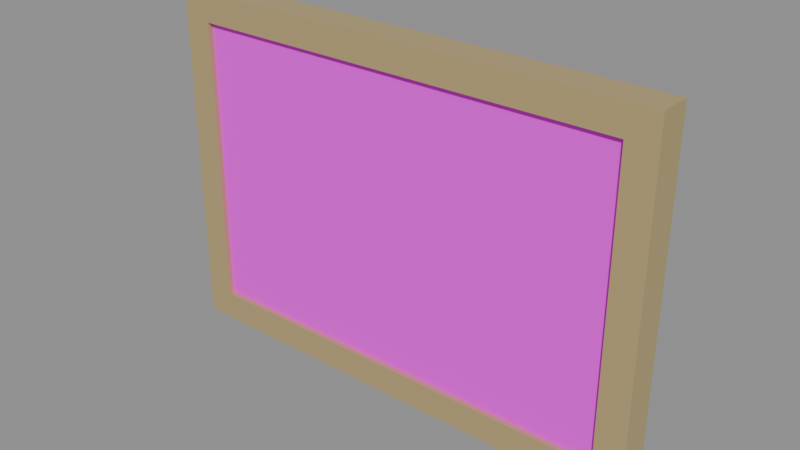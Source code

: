 # Source: landscape.blend  (saved by Blender 5.2.45; exported with 4.5.12 LTS)
import bpy
from mathutils import Matrix  # noqa: F401  (used for matrix-valued properties, if any)

bpy.ops.wm.read_factory_settings(use_empty=True)
scene = bpy.context.scene
scene.name = 'Scene'

# ---- images (referenced by path relative to the original .blend; pixels are not part of the script)
import os
ASSET_DIR = os.environ.get("B2B_ASSET_DIR", "")  # directory of the original .blend (textures are referenced by path, not embedded)
HERE = os.path.dirname(os.path.abspath(__file__))  # packed textures are extracted next to this script under _unpacked/

def load_image(name, relpath, width, height, colorspace="sRGB"):
    """Load a texture the original file referenced (path relative to the .blend, or extracted next to this script)."""
    p = next((c for c in (os.path.join(HERE, relpath), os.path.join(ASSET_DIR, relpath)) if relpath and os.path.exists(c)), "")
    if p:
        img = bpy.data.images.load(p, check_existing=True)
        img.name = name
    else:  # same state as the original file: an image datablock whose file is absent (Cycles renders it pink)
        img = bpy.data.images.new(name, width, height)
        img.source = "FILE"
        img.filepath = "//" + (relpath or name)
    img.colorspace_settings.name = colorspace
    return img
img_source_landscape_png = load_image('source-landscape.png', 'textures/landscape.jpg', 1024, 1024, 'sRGB')

# ---- materials (node trees are filled in below, after node groups)
mat_canvas = bpy.data.materials.new('canvas')
mat_gilt = bpy.data.materials.new('gilt')

# ---- material node trees
mat_canvas.use_nodes = True; mat_canvas.node_tree.nodes.clear()
_N = mat_canvas.node_tree.nodes; _L = mat_canvas.node_tree.links
n0 = _N.new('ShaderNodeBsdfPrincipled'); n0.name = 'Principled BSDF'; n0.location = (-200, 100)
n0.inputs[2].default_value = 0.8
n0.inputs[10].default_value = 0.005
n1 = _N.new('ShaderNodeOutputMaterial'); n1.name = 'Material Output'; n1.location = (200, 100)
n2 = _N.new('ShaderNodeTexImage'); n2.name = 'Image Texture'; n2.location = (0, 0)
n2.image = img_source_landscape_png
_L.new(n0.outputs[0], n1.inputs[0])
_L.new(n2.outputs[0], n0.inputs[0])
n1.is_active_output = True
mat_gilt.use_nodes = True; mat_gilt.node_tree.nodes.clear()
_N = mat_gilt.node_tree.nodes; _L = mat_gilt.node_tree.links
n0 = _N.new('ShaderNodeBsdfPrincipled'); n0.name = 'Principled BSDF'; n0.location = (-200, 100)
n0.inputs[0].default_value = (0.55, 0.42, 0.2, 1.0)
n0.inputs[1].default_value = 0.25
n0.inputs[2].default_value = 0.45
n0.inputs[10].default_value = 0.005
n1 = _N.new('ShaderNodeOutputMaterial'); n1.name = 'Material Output'; n1.location = (200, 100)
_L.new(n0.outputs[0], n1.inputs[0])
n1.is_active_output = True

# ---- meshes
me_canvas = bpy.data.meshes.new('canvas')
me_canvas.from_pydata([(-0.49, -0.105, 1.128), (0.49, -0.105, 1.128), (0.49, -0.105, 1.782), (-0.49, -0.105, 1.782)], [], [(0, 1, 2, 3)])
_uv = me_canvas.uv_layers.new(name='UVMap')
_uv.uv.foreach_set('vector', [0.0, 0.0, 1.0, 0.0, 1.0, 1.0, 0.0, 1.0])
me_canvas.materials.append(mat_canvas)
me_canvas.update()
me_top = bpy.data.meshes.new('top')
me_top.from_pydata([(-0.555, -0.117, 1.782), (-0.555, -0.117, 1.847), (-0.555, -0.045, 1.782), (-0.555, -0.045, 1.847), (0.555, -0.117, 1.782), (0.555, -0.117, 1.847), (0.555, -0.045, 1.782), (0.555, -0.045, 1.847)], [], [(0, 1, 3, 2), (2, 3, 7, 6), (6, 7, 5, 4), (4, 5, 1, 0), (2, 6, 4, 0), (7, 3, 1, 5)])
me_top.materials.append(mat_gilt)
me_top.update()
me_bottom = bpy.data.meshes.new('bottom')
me_bottom.from_pydata([(-0.555, -0.117, 1.063), (-0.555, -0.117, 1.128), (-0.555, -0.045, 1.063), (-0.555, -0.045, 1.128), (0.555, -0.117, 1.063), (0.555, -0.117, 1.128), (0.555, -0.045, 1.063), (0.555, -0.045, 1.128)], [], [(0, 1, 3, 2), (2, 3, 7, 6), (6, 7, 5, 4), (4, 5, 1, 0), (2, 6, 4, 0), (7, 3, 1, 5)])
me_bottom.materials.append(mat_gilt)
me_bottom.update()
me_left = bpy.data.meshes.new('left')
me_left.from_pydata([(-0.555, -0.117, 1.128), (-0.555, -0.117, 1.782), (-0.555, -0.045, 1.128), (-0.555, -0.045, 1.782), (-0.49, -0.117, 1.128), (-0.49, -0.117, 1.782), (-0.49, -0.045, 1.128), (-0.49, -0.045, 1.782)], [], [(0, 1, 3, 2), (2, 3, 7, 6), (6, 7, 5, 4), (4, 5, 1, 0), (2, 6, 4, 0), (7, 3, 1, 5)])
me_left.materials.append(mat_gilt)
me_left.update()
me_right = bpy.data.meshes.new('right')
me_right.from_pydata([(0.49, -0.117, 1.128), (0.49, -0.117, 1.782), (0.49, -0.045, 1.128), (0.49, -0.045, 1.782), (0.555, -0.117, 1.128), (0.555, -0.117, 1.782), (0.555, -0.045, 1.128), (0.555, -0.045, 1.782)], [], [(0, 1, 3, 2), (2, 3, 7, 6), (6, 7, 5, 4), (4, 5, 1, 0), (2, 6, 4, 0), (7, 3, 1, 5)])
me_right.materials.append(mat_gilt)
me_right.update()
me_backing = bpy.data.meshes.new('backing')
me_backing.from_pydata([(-0.49, -0.102, 1.128), (-0.49, -0.102, 1.782), (-0.49, -0.045, 1.128), (-0.49, -0.045, 1.782), (0.49, -0.102, 1.128), (0.49, -0.102, 1.782), (0.49, -0.045, 1.128), (0.49, -0.045, 1.782)], [], [(0, 1, 3, 2), (2, 3, 7, 6), (6, 7, 5, 4), (4, 5, 1, 0), (2, 6, 4, 0), (7, 3, 1, 5)])
me_backing.materials.append(mat_gilt)
me_backing.update()

# ---- objects
ob_canvas = bpy.data.objects.new('canvas', me_canvas)
ob_top = bpy.data.objects.new('top', me_top)
ob_bottom = bpy.data.objects.new('bottom', me_bottom)
ob_left = bpy.data.objects.new('left', me_left)
ob_right = bpy.data.objects.new('right', me_right)
ob_backing = bpy.data.objects.new('backing', me_backing)

# ---- transforms, parenting, visibility, modifiers, constraints
ob_canvas.location = (0.0, 0.0, 0.0)
ob_top.location = (0.0, 0.0, 0.0)
ob_bottom.location = (0.0, 0.0, 0.0)
ob_left.location = (0.0, 0.0, 0.0)
ob_right.location = (0.0, 0.0, 0.0)
ob_backing.location = (0.0, 0.0, 0.0)

# ---- collection membership
scene.collection.objects.link(ob_canvas)
scene.collection.objects.link(ob_top)
scene.collection.objects.link(ob_bottom)
scene.collection.objects.link(ob_left)
scene.collection.objects.link(ob_right)
scene.collection.objects.link(ob_backing)

# ---- scene / render settings (as saved in the file)
scene.frame_start = 1; scene.frame_end = 250; scene.frame_set(1)
scene.render.engine = 'BLENDER_EEVEE_NEXT'
scene.render.bake_bias = 0.0
scene.render.bake_samples = 0
scene.render.compositor_device = 'GPU'
scene.eevee.use_volume_custom_range = False
scene.eevee.fast_gi_thickness_near = 0.1
scene.eevee.fast_gi_thickness_far = 0.0
scene.eevee.ray_tracing_options.screen_trace_thickness = 0.1
bpy.context.view_layer.update()

# ---- added for rendering (the .blend has no active camera and no usable light): camera, sun + grey world if the file has none
cam_auto = bpy.data.cameras.new('AutoCamera')
cam_auto.lens = 50.0
cam_auto.sensor_width = 36.0
cam_auto.clip_end = 1000.0
ob_auto_camera = bpy.data.objects.new('AutoCamera', cam_auto)
scene.collection.objects.link(ob_auto_camera)
ob_auto_camera.location = (1.25875, -1.5915, 2.462)
ob_auto_camera.rotation_euler = (1.09748, -7.21219e-08, 0.694738)
scene.camera = ob_auto_camera
light_auto_sun = bpy.data.lights.new('AutoSun', 'SUN')
light_auto_sun.energy = 3.0
light_auto_sun.angle = 0.0523599
ob_auto_sun = bpy.data.objects.new('AutoSun', light_auto_sun)
scene.collection.objects.link(ob_auto_sun)
ob_auto_sun.rotation_euler = (0.872665, 0.174533, 0.523599)
if scene.world is None:
    world_auto = bpy.data.worlds.new('AutoWorld')
    world_auto.color = (0.3, 0.3, 0.3)
    scene.world = world_auto
bpy.context.view_layer.update()
